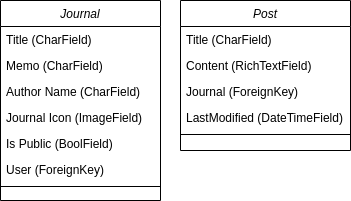

The diagram above was exported from draw.io. Its source (the exported page's mxGraphModel, read from the mxfile embedded in the PNG):
<mxGraphModel dx="1076" dy="361" grid="1" gridSize="10" guides="1" tooltips="1" connect="1" arrows="1" fold="1" page="1" pageScale="1" pageWidth="827" pageHeight="1169" math="0" shadow="0">
  <root>
    <mxCell id="WIyWlLk6GJQsqaUBKTNV-0" />
    <mxCell id="WIyWlLk6GJQsqaUBKTNV-1" parent="WIyWlLk6GJQsqaUBKTNV-0" />
    <mxCell id="zkfFHV4jXpPFQw0GAbJ--0" value="Journal&#10;" style="swimlane;fontStyle=2;align=center;verticalAlign=top;childLayout=stackLayout;horizontal=1;startSize=26;horizontalStack=0;resizeParent=1;resizeLast=0;collapsible=1;marginBottom=0;rounded=0;shadow=0;strokeWidth=1;" parent="WIyWlLk6GJQsqaUBKTNV-1" vertex="1">
      <mxGeometry x="40" y="40" width="160" height="200" as="geometry">
        <mxRectangle x="230" y="140" width="160" height="26" as="alternateBounds" />
      </mxGeometry>
    </mxCell>
    <mxCell id="zkfFHV4jXpPFQw0GAbJ--1" value="Title (CharField)" style="text;align=left;verticalAlign=top;spacingLeft=4;spacingRight=4;overflow=hidden;rotatable=0;points=[[0,0.5],[1,0.5]];portConstraint=eastwest;" parent="zkfFHV4jXpPFQw0GAbJ--0" vertex="1">
      <mxGeometry y="26" width="160" height="26" as="geometry" />
    </mxCell>
    <mxCell id="zkfFHV4jXpPFQw0GAbJ--2" value="Memo (CharField)" style="text;align=left;verticalAlign=top;spacingLeft=4;spacingRight=4;overflow=hidden;rotatable=0;points=[[0,0.5],[1,0.5]];portConstraint=eastwest;rounded=0;shadow=0;html=0;" parent="zkfFHV4jXpPFQw0GAbJ--0" vertex="1">
      <mxGeometry y="52" width="160" height="26" as="geometry" />
    </mxCell>
    <mxCell id="zkfFHV4jXpPFQw0GAbJ--3" value="Author Name (CharField)&#10;" style="text;align=left;verticalAlign=top;spacingLeft=4;spacingRight=4;overflow=hidden;rotatable=0;points=[[0,0.5],[1,0.5]];portConstraint=eastwest;rounded=0;shadow=0;html=0;" parent="zkfFHV4jXpPFQw0GAbJ--0" vertex="1">
      <mxGeometry y="78" width="160" height="26" as="geometry" />
    </mxCell>
    <mxCell id="vGKq3Uf1UBehIxZnD16R-0" value="Journal Icon (ImageField)" style="text;align=left;verticalAlign=top;spacingLeft=4;spacingRight=4;overflow=hidden;rotatable=0;points=[[0,0.5],[1,0.5]];portConstraint=eastwest;rounded=0;shadow=0;html=0;" parent="zkfFHV4jXpPFQw0GAbJ--0" vertex="1">
      <mxGeometry y="104" width="160" height="26" as="geometry" />
    </mxCell>
    <mxCell id="vGKq3Uf1UBehIxZnD16R-2" value="Is Public (BoolField)" style="text;align=left;verticalAlign=top;spacingLeft=4;spacingRight=4;overflow=hidden;rotatable=0;points=[[0,0.5],[1,0.5]];portConstraint=eastwest;rounded=0;shadow=0;html=0;" parent="zkfFHV4jXpPFQw0GAbJ--0" vertex="1">
      <mxGeometry y="130" width="160" height="26" as="geometry" />
    </mxCell>
    <mxCell id="vGKq3Uf1UBehIxZnD16R-1" value="User (ForeignKey)" style="text;align=left;verticalAlign=top;spacingLeft=4;spacingRight=4;overflow=hidden;rotatable=0;points=[[0,0.5],[1,0.5]];portConstraint=eastwest;rounded=0;shadow=0;html=0;" parent="zkfFHV4jXpPFQw0GAbJ--0" vertex="1">
      <mxGeometry y="156" width="160" height="26" as="geometry" />
    </mxCell>
    <mxCell id="zkfFHV4jXpPFQw0GAbJ--4" value="" style="line;html=1;strokeWidth=1;align=left;verticalAlign=middle;spacingTop=-1;spacingLeft=3;spacingRight=3;rotatable=0;labelPosition=right;points=[];portConstraint=eastwest;" parent="zkfFHV4jXpPFQw0GAbJ--0" vertex="1">
      <mxGeometry y="182" width="160" height="8" as="geometry" />
    </mxCell>
    <mxCell id="0" value="Post" style="swimlane;fontStyle=2;align=center;verticalAlign=top;childLayout=stackLayout;horizontal=1;startSize=26;horizontalStack=0;resizeParent=1;resizeLast=0;collapsible=1;marginBottom=0;rounded=0;shadow=0;strokeWidth=1;" parent="WIyWlLk6GJQsqaUBKTNV-1" vertex="1">
      <mxGeometry x="220" y="40" width="170" height="150" as="geometry">
        <mxRectangle x="230" y="140" width="160" height="26" as="alternateBounds" />
      </mxGeometry>
    </mxCell>
    <mxCell id="1" value="Title (CharField)" style="text;align=left;verticalAlign=top;spacingLeft=4;spacingRight=4;overflow=hidden;rotatable=0;points=[[0,0.5],[1,0.5]];portConstraint=eastwest;" parent="0" vertex="1">
      <mxGeometry y="26" width="170" height="26" as="geometry" />
    </mxCell>
    <mxCell id="2" value="Content (RichTextField)" style="text;align=left;verticalAlign=top;spacingLeft=4;spacingRight=4;overflow=hidden;rotatable=0;points=[[0,0.5],[1,0.5]];portConstraint=eastwest;rounded=0;shadow=0;html=0;" parent="0" vertex="1">
      <mxGeometry y="52" width="170" height="26" as="geometry" />
    </mxCell>
    <mxCell id="6" value="Journal (ForeignKey)" style="text;align=left;verticalAlign=top;spacingLeft=4;spacingRight=4;overflow=hidden;rotatable=0;points=[[0,0.5],[1,0.5]];portConstraint=eastwest;rounded=0;shadow=0;html=0;strokeColor=none;" parent="0" vertex="1">
      <mxGeometry y="78" width="170" height="26" as="geometry" />
    </mxCell>
    <mxCell id="8" value="LastModified (DateTimeField)" style="text;align=left;verticalAlign=top;spacingLeft=4;spacingRight=4;overflow=hidden;rotatable=0;points=[[0,0.5],[1,0.5]];portConstraint=eastwest;rounded=0;shadow=0;html=0;strokeColor=none;" vertex="1" parent="0">
      <mxGeometry y="104" width="170" height="26" as="geometry" />
    </mxCell>
    <mxCell id="7" value="" style="line;html=1;strokeWidth=1;align=left;verticalAlign=middle;spacingTop=-1;spacingLeft=3;spacingRight=3;rotatable=0;labelPosition=right;points=[];portConstraint=eastwest;" parent="0" vertex="1">
      <mxGeometry y="130" width="170" height="8" as="geometry" />
    </mxCell>
  </root>
</mxGraphModel>